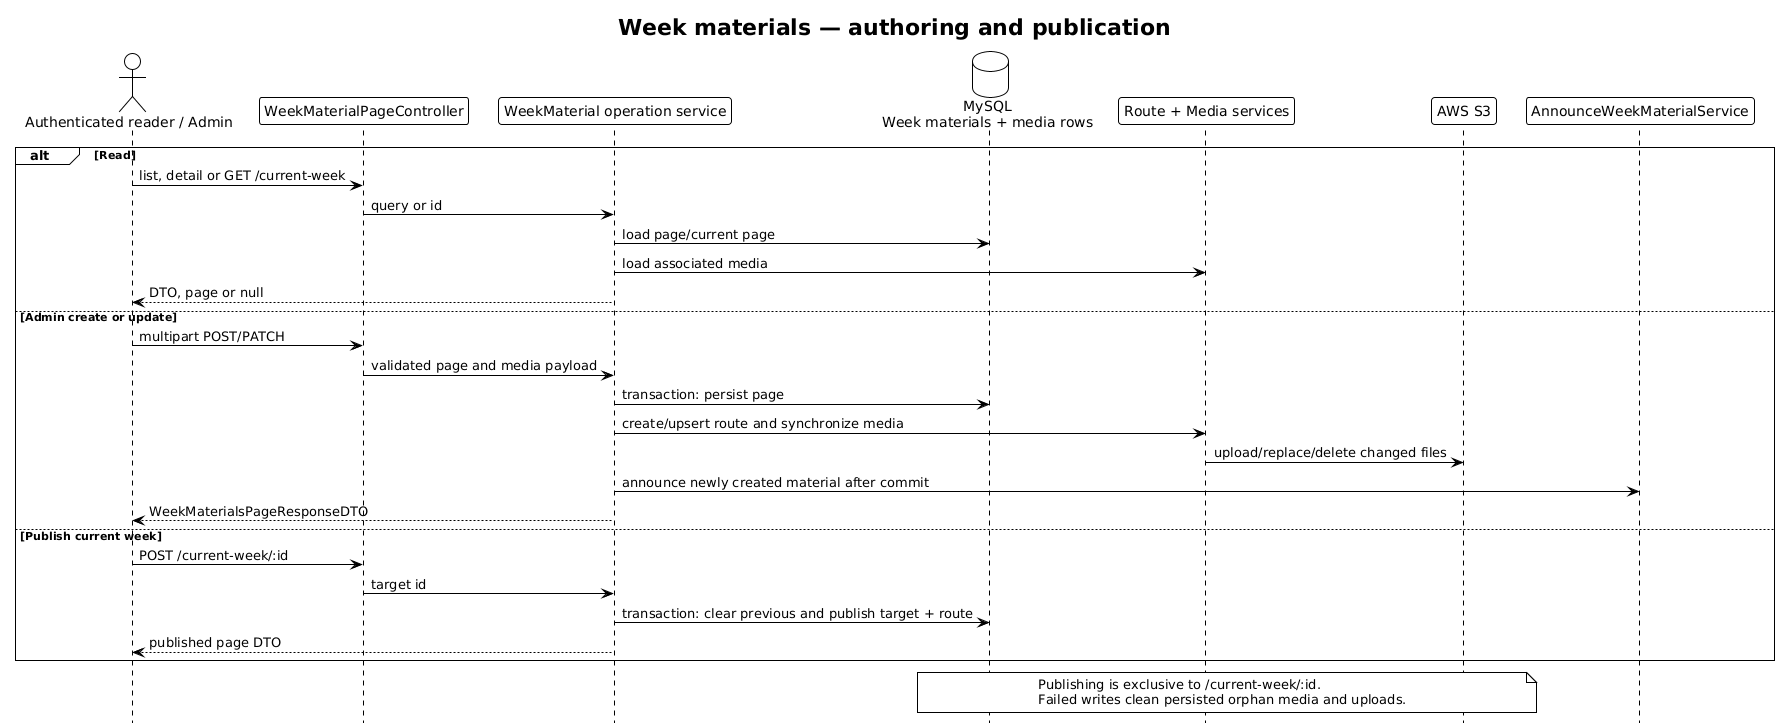

The diagram above was rendered by PlantUML. Its source (embedded in the PNG):
@startuml Week Materials Flow - Clubinho NIB API
!theme plain
hide footbox
title Week materials — authoring and publication

actor "Authenticated reader / Admin" as Client
participant WeekMaterialPageController as Controller
participant "WeekMaterial operation service" as Service
database "MySQL\nWeek materials + media rows" as Repository
participant "Route + Media services" as Content
participant "AWS S3" as S3
participant AnnounceWeekMaterialService as Notify

alt Read
  Client -> Controller : list, detail or GET /current-week
  Controller -> Service : query or id
  Service -> Repository : load page/current page
  Service -> Content : load associated media
  Service --> Client : DTO, page or null
else Admin create or update
  Client -> Controller : multipart POST/PATCH
  Controller -> Service : validated page and media payload
  Service -> Repository : transaction: persist page
  Service -> Content : create/upsert route and synchronize media
  Content -> S3 : upload/replace/delete changed files
  Service -> Notify : announce newly created material after commit
  Service --> Client : WeekMaterialsPageResponseDTO
else Publish current week
  Client -> Controller : POST /current-week/:id
  Controller -> Service : target id
  Service -> Repository : transaction: clear previous and publish target + route
  Service --> Client : published page DTO
end

note over Repository, S3
  Publishing is exclusive to /current-week/:id.
  Failed writes clean persisted orphan media and uploads.
end note
@enduml